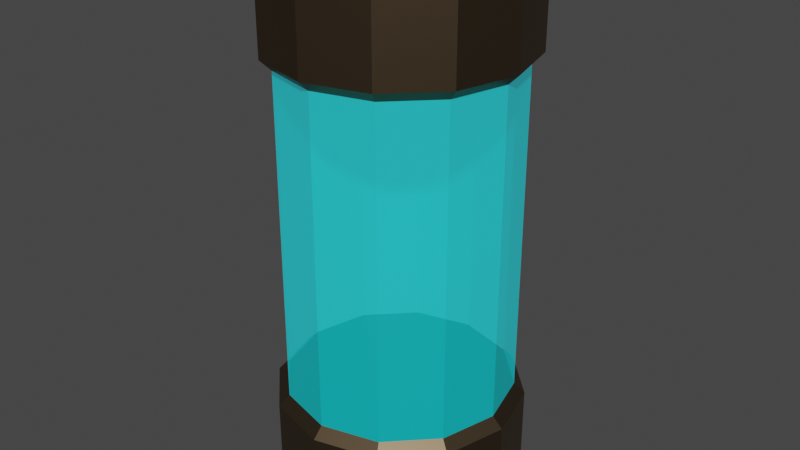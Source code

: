 # Source: reactor_shell.blend  (saved by Blender 2.93.20; exported with 4.5.12 LTS)
import bpy
from mathutils import Matrix  # noqa: F401  (used for matrix-valued properties, if any)

bpy.ops.wm.read_factory_settings(use_empty=True)
scene = bpy.context.scene
scene.name = 'Scene'

# ---- collections
col_collection = bpy.data.collections.new('Collection'); scene.collection.children.link(col_collection)

# ---- materials (node trees are filled in below, after node groups)
mat_metal = bpy.data.materials.new('Metal')
mat_energy_field = bpy.data.materials.new('Energy Field')

# ---- material node trees
mat_metal.use_nodes = True; mat_metal.node_tree.nodes.clear()
_N = mat_metal.node_tree.nodes; _L = mat_metal.node_tree.links
n0 = _N.new('ShaderNodeBsdfPrincipled'); n0.name = 'Principled BSDF'; n0.location = (10, 300)
n0.distribution = 'GGX'
n0.subsurface_method = 'BURLEY'
n0.inputs[0].default_value = (0.1543, 0.1098, 0.06625, 1.0)
n0.inputs[1].default_value = 1.0
n0.inputs[2].default_value = 0.4883
n0.inputs[3].default_value = 1.45
n0.inputs[13].default_value = 0.0
n0.inputs[27].default_value = (0.0, 0.0, 0.0, 1.0)
n0.inputs[28].default_value = 1.0
n1 = _N.new('ShaderNodeOutputMaterial'); n1.name = 'Material Output'; n1.location = (300, 300)
_L.new(n0.outputs[0], n1.inputs[0])
n1.is_active_output = True
mat_energy_field.use_nodes = True; mat_energy_field.node_tree.nodes.clear()
_N = mat_energy_field.node_tree.nodes; _L = mat_energy_field.node_tree.links
n0 = _N.new('ShaderNodeBsdfPrincipled'); n0.name = 'Principled BSDF'; n0.location = (10, 300)
n0.distribution = 'GGX'
n0.subsurface_method = 'BURLEY'
n0.inputs[0].default_value = (0.0, 0.7589, 0.8, 0.5)
n0.inputs[3].default_value = 1.45
n0.inputs[4].default_value = 0.45
n0.inputs[27].default_value = (0.0, 0.2129, 0.2516, 1.0)
n0.inputs[28].default_value = 1.0
n1 = _N.new('ShaderNodeOutputMaterial'); n1.name = 'Material Output'; n1.location = (300, 300)
_L.new(n0.outputs[0], n1.inputs[0])
n1.is_active_output = True

# ---- world
world_world = bpy.data.worlds.new('World'); scene.world = world_world
world_world.use_nodes = True; world_world.node_tree.nodes.clear()
_N = world_world.node_tree.nodes; _L = world_world.node_tree.links
n0 = _N.new('ShaderNodeOutputWorld'); n0.name = 'World Output'; n0.location = (300, 300)
n1 = _N.new('ShaderNodeBackground'); n1.name = 'Background'; n1.location = (10, 300)
n1.inputs[0].default_value = (0.05088, 0.05088, 0.05088, 1.0)
_L.new(n1.outputs[0], n0.inputs[0])
n0.is_active_output = True
world_world.color = (0.05088, 0.05088, 0.05088)
world_world.use_sun_shadow = False
world_world.sun_shadow_jitter_overblur = 0.0

# ---- meshes
me_cylinder_001 = bpy.data.meshes.new('Cylinder.001')
me_cylinder_001.from_pydata([(0.0, 1.0, 0.0), (-0.5, -0.866, 4.265), (0.5, 0.866, 0.0), (-0.866, -0.5, 4.265), (0.866, 0.5, 0.0), (-1.0, -5.687e-08, 4.265), (1.0, -4.371e-08, 0.0), (-0.866, 0.5, 4.265), (0.866, -0.5, 0.0), (-0.5, 0.866, 4.265), (0.5, -0.866, 0.0), (-8.742e-08, 1.0, 4.265), (-8.742e-08, -1.0, 0.0), (0.5, 0.866, 4.265), (-0.5, -0.866, 0.0), (0.866, 0.5, 4.265), (-0.866, -0.5, 0.0), (1.0, -1.232e-09, 4.265), (-1.0, 1.192e-08, 0.0), (0.866, -0.5, 4.265), (-0.866, 0.5, 0.0), (0.5, -0.866, 4.265), (-0.5, 0.866, 0.0), (0.0, -1.0, 4.265), (1.863e-09, 0.9143, 0.8125), (0.0, 1.0, 0.7297), (0.4571, 0.7918, 0.8125), (0.5, 0.866, 0.7297), (0.7918, 0.4571, 0.8125), (0.866, 0.5, 0.7297), (0.9143, -2.98e-08, 0.8125), (1.0, -4.371e-08, 0.7297), (0.7918, -0.4571, 0.8125), (0.866, -0.5, 0.7297), (0.4571, -0.7918, 0.8125), (0.5, -0.866, 0.7297), (-7.264e-08, -0.9143, 0.8125), (-8.742e-08, -1.0, 0.7297), (-0.4571, -0.7918, 0.8125), (-0.5, -0.866, 0.7297), (-0.7918, -0.4571, 0.8125), (-0.866, -0.5, 0.7297), (-0.9143, 1.118e-08, 0.8125), (-1.0, 1.192e-08, 0.7297), (-0.7918, 0.4571, 0.8125), (-0.866, 0.5, 0.7297), (-0.4571, 0.7918, 0.8125), (-0.5, 0.866, 0.7297), (1.863e-09, -0.9143, 3.453), (0.0, -1.0, 3.536), (0.4571, -0.7918, 3.453), (0.5, -0.866, 3.536), (0.7918, -0.4571, 3.453), (0.866, -0.5, 3.536), (0.9143, 5.589e-08, 3.453), (1.0, 6.256e-08, 3.536), (0.7918, 0.4571, 3.453), (0.866, 0.5, 3.536), (0.4571, 0.7918, 3.453), (0.5, 0.866, 3.536), (-7.264e-08, 0.9143, 3.453), (-8.742e-08, 1.0, 3.536), (-0.4571, 0.7918, 3.453), (-0.5, 0.866, 3.536), (-0.7918, 0.4571, 3.453), (-0.866, 0.5, 3.536), (-0.9143, 1.492e-08, 3.453), (-1.0, 6.927e-09, 3.536), (-0.7918, -0.4571, 3.453), (-0.866, -0.5, 3.536), (-0.4571, -0.7918, 3.453), (-0.5, -0.866, 3.536)], [], [(22, 47, 25, 0), (4, 29, 31, 6), (6, 31, 33, 8), (8, 33, 35, 10), (10, 35, 37, 12), (12, 37, 39, 14), (14, 39, 41, 16), (16, 41, 43, 18), (18, 43, 45, 20), (20, 45, 47, 22), (0, 25, 27, 2), (1, 71, 49, 23), (2, 27, 29, 4), (0, 2, 4, 6, 8, 10, 12, 14, 16, 18, 20, 22), (27, 25, 24, 26), (29, 27, 26, 28), (31, 29, 28, 30), (33, 31, 30, 32), (35, 33, 32, 34), (37, 35, 34, 36), (39, 37, 36, 38), (41, 39, 38, 40), (43, 41, 40, 42), (45, 43, 42, 44), (47, 45, 44, 46), (25, 47, 46, 24), (19, 53, 55, 17), (17, 55, 57, 15), (15, 57, 59, 13), (13, 59, 61, 11), (11, 61, 63, 9), (9, 63, 65, 7), (7, 65, 67, 5), (5, 67, 69, 3), (3, 69, 71, 1), (23, 49, 51, 21), (21, 51, 53, 19), (23, 21, 19, 17, 15, 13, 11, 9, 7, 5, 3, 1), (51, 49, 48, 50), (53, 51, 50, 52), (55, 53, 52, 54), (57, 55, 54, 56), (59, 57, 56, 58), (61, 59, 58, 60), (63, 61, 60, 62), (65, 63, 62, 64), (67, 65, 64, 66), (69, 67, 66, 68), (71, 69, 68, 70), (49, 71, 70, 48), (46, 44, 42, 40, 38, 36, 34, 32, 30, 28, 26, 24), (48, 70, 68, 66, 64, 62, 60, 58, 56, 54, 52, 50)])
_uv = me_cylinder_001.uv_layers.new(name='UVMap')
_uv.uv.foreach_set('vector', [0.8005, 0.693, 0.8005, 0.6054, 0.864, 0.6054, 0.864, 0.693, 0.2286, 0.693, 0.2286, 0.6054, 0.2922, 0.6054, 0.2922, 0.693, 0.2922, 0.693, 0.2922, 0.6054, 0.3557, 0.6054, 0.3557, 0.693, 0.3557, 0.693, 0.3557, 0.6054, 0.4192, 0.6054, 0.4192, 0.693, 0.4192, 0.693, 0.4192, 0.6054, 0.4828, 0.6054, 0.4828, 0.693, 0.4828, 0.693, 0.4828, 0.6054, 0.5463, 0.6054, 0.5463, 0.693, 0.5463, 0.693, 0.5463, 0.6054, 0.6098, 0.6054, 0.6098, 0.693, 0.6098, 0.693, 0.6098, 0.6054, 0.6734, 0.6054, 0.6734, 0.693, 0.6734, 0.693, 0.6734, 0.6054, 0.7369, 0.6054, 0.7369, 0.693, 0.7369, 0.693, 0.7369, 0.6054, 0.8005, 0.6054, 0.8005, 0.693, 0.864, 0.693, 0.864, 0.6054, 0.9275, 0.6054, 0.9275, 0.693, 0.5463, 0.6935, 0.5463, 0.7811, 0.4828, 0.7811, 0.4828, 0.6935, 0.9275, 0.693, 0.9275, 0.6054, 0.9911, 0.6054, 0.9911, 0.693, 0.2224, 0.3336, 0.2775, 0.3647, 0.3092, 0.4185, 0.3092, 0.4806, 0.2775, 0.5344, 0.2224, 0.5655, 0.1589, 0.5655, 0.1039, 0.5344, 0.0721, 0.4806, 0.0721, 0.4185, 0.1039, 0.3647, 0.1589, 0.3336, 0.6579, 0.5501, 0.6507, 0.4884, 0.6653, 0.4894, 0.6719, 0.5459, 0.6878, 0.605, 0.6579, 0.5501, 0.6719, 0.5459, 0.6992, 0.596, 0.9838, 0.5501, 0.954, 0.605, 0.9426, 0.596, 0.9699, 0.5459, 0.9911, 0.4884, 0.9838, 0.5501, 0.9699, 0.5459, 0.9765, 0.4894, 0.9747, 0.4283, 0.9911, 0.4884, 0.9765, 0.4894, 0.9616, 0.4345, 0.9371, 0.3783, 0.9747, 0.4283, 0.9616, 0.4345, 0.9271, 0.3888, 0.8833, 0.3452, 0.9371, 0.3783, 0.9271, 0.3888, 0.878, 0.3585, 0.8209, 0.3336, 0.8833, 0.3452, 0.878, 0.3585, 0.8209, 0.3479, 0.7584, 0.3452, 0.8209, 0.3336, 0.8209, 0.3479, 0.7638, 0.3585, 0.7047, 0.3783, 0.7584, 0.3452, 0.7638, 0.3585, 0.7146, 0.3888, 0.667, 0.4283, 0.7047, 0.3783, 0.7146, 0.3888, 0.6802, 0.4345, 0.6507, 0.4884, 0.667, 0.4283, 0.6802, 0.4345, 0.6653, 0.4894, 0.3557, 0.6935, 0.3557, 0.7811, 0.2922, 0.7811, 0.2922, 0.6935, 0.2922, 0.6935, 0.2922, 0.7811, 0.2286, 0.7811, 0.2286, 0.6935, 0.9911, 0.6935, 0.9911, 0.7811, 0.9275, 0.7811, 0.9275, 0.6935, 0.9275, 0.6935, 0.9275, 0.7811, 0.864, 0.7811, 0.864, 0.6935, 0.864, 0.6935, 0.864, 0.7811, 0.8005, 0.7811, 0.8005, 0.6935, 0.8005, 0.6935, 0.8005, 0.7811, 0.7369, 0.7811, 0.7369, 0.6935, 0.7369, 0.6935, 0.7369, 0.7811, 0.6734, 0.7811, 0.6734, 0.6935, 0.6734, 0.6935, 0.6734, 0.7811, 0.6098, 0.7811, 0.6098, 0.6935, 0.6098, 0.6935, 0.6098, 0.7811, 0.5463, 0.7811, 0.5463, 0.6935, 0.4828, 0.6935, 0.4828, 0.7811, 0.4192, 0.7811, 0.4192, 0.6935, 0.4192, 0.6935, 0.4192, 0.7811, 0.3557, 0.7811, 0.3557, 0.6935, 0.2935, 0.1632, 0.2617, 0.217, 0.2067, 0.2481, 0.1431, 0.2481, 0.0881, 0.217, 0.05633, 0.1632, 0.05633, 0.1011, 0.0881, 0.04729, 0.1431, 0.01622, 0.2067, 0.01622, 0.2617, 0.04729, 0.2935, 0.1011, 0.3261, 0.4283, 0.3637, 0.3783, 0.3737, 0.3888, 0.3393, 0.4345, 0.3097, 0.4884, 0.3261, 0.4283, 0.3393, 0.4345, 0.3243, 0.4894, 0.317, 0.5501, 0.3097, 0.4884, 0.3243, 0.4894, 0.331, 0.5459, 0.3468, 0.605, 0.317, 0.5501, 0.331, 0.5459, 0.3582, 0.596, 0.6429, 0.5501, 0.6131, 0.605, 0.6016, 0.596, 0.6289, 0.5459, 0.6502, 0.4884, 0.6429, 0.5501, 0.6289, 0.5459, 0.6356, 0.4894, 0.6338, 0.4283, 0.6502, 0.4884, 0.6356, 0.4894, 0.6206, 0.4345, 0.5962, 0.3783, 0.6338, 0.4283, 0.6206, 0.4345, 0.5862, 0.3888, 0.5424, 0.3452, 0.5962, 0.3783, 0.5862, 0.3888, 0.537, 0.3585, 0.4799, 0.3336, 0.5424, 0.3452, 0.537, 0.3585, 0.4799, 0.3479, 0.4175, 0.3452, 0.4799, 0.3336, 0.4799, 0.3479, 0.4229, 0.3585, 0.3637, 0.3783, 0.4175, 0.3452, 0.4229, 0.3585, 0.3737, 0.3888, 0.4164, 0.9652, 0.4454, 0.916, 0.4454, 0.8592, 0.4164, 0.81, 0.3661, 0.7816, 0.308, 0.7816, 0.2577, 0.81, 0.2286, 0.8592, 0.2286, 0.916, 0.2577, 0.9652, 0.308, 0.9936, 0.3661, 0.9936, 0.04035, 0.8771, 0.09065, 0.9055, 0.1487, 0.9055, 0.1991, 0.8771, 0.2281, 0.8279, 0.2281, 0.7711, 0.1991, 0.7219, 0.1487, 0.6935, 0.09065, 0.6935, 0.04035, 0.7219, 0.0113, 0.7711, 0.0113, 0.8279])
me_cylinder_001.materials.append(mat_metal)
me_cylinder_001.materials.append(mat_energy_field)
me_cylinder_001.use_remesh_fix_poles = True
me_cylinder_001.use_remesh_preserve_attributes = False
me_cylinder_001.update()
me_cylinder_002 = bpy.data.meshes.new('Cylinder.002')
me_cylinder_002.from_pydata([(1.863e-09, 0.9143, 0.8125), (0.4571, 0.7918, 0.8125), (0.7918, 0.4571, 0.8125), (0.9143, -2.98e-08, 0.8125), (0.7918, -0.4571, 0.8125), (0.4571, -0.7918, 0.8125), (-7.264e-08, -0.9143, 0.8125), (-0.4571, -0.7918, 0.8125), (-0.7918, -0.4571, 0.8125), (-0.9143, 1.118e-08, 0.8125), (-0.7918, 0.4571, 0.8125), (-0.4571, 0.7918, 0.8125), (1.863e-09, -0.9143, 3.453), (0.4571, -0.7918, 3.453), (0.7918, -0.4571, 3.453), (0.9143, 5.589e-08, 3.453), (0.7918, 0.4571, 3.453), (0.4571, 0.7918, 3.453), (-7.264e-08, 0.9143, 3.453), (-0.4571, 0.7918, 3.453), (-0.7918, 0.4571, 3.453), (-0.9143, 1.492e-08, 3.453), (-0.7918, -0.4571, 3.453), (-0.4571, -0.7918, 3.453)], [], [(12, 23, 7, 6), (6, 5, 13, 12), (5, 4, 14, 13), (4, 3, 15, 14), (23, 22, 8, 7), (22, 21, 9, 8), (21, 20, 10, 9), (20, 19, 11, 10), (19, 18, 0, 11), (18, 17, 1, 0), (17, 16, 2, 1), (16, 15, 3, 2)])
_uv = me_cylinder_002.uv_layers.new(name='UVMap')
_uv.uv.foreach_set('vector', [0.1057, 0.3023, 0.185, 0.3023, 0.185, 0.7444, 0.1057, 0.7444, 0.1057, 0.7444, 0.02648, 0.7444, 0.02648, 0.3023, 0.1057, 0.3023, 0.9774, 0.7444, 0.8982, 0.7444, 0.8982, 0.3023, 0.9774, 0.3023, 0.8982, 0.7444, 0.8189, 0.7444, 0.8189, 0.3023, 0.8982, 0.3023, 0.185, 0.3023, 0.2642, 0.3023, 0.2642, 0.7444, 0.185, 0.7444, 0.2642, 0.3023, 0.3435, 0.3023, 0.3435, 0.7444, 0.2642, 0.7444, 0.3435, 0.3023, 0.4227, 0.3023, 0.4227, 0.7444, 0.3435, 0.7444, 0.4227, 0.3023, 0.5019, 0.3023, 0.5019, 0.7444, 0.4227, 0.7444, 0.5019, 0.3023, 0.5812, 0.3023, 0.5812, 0.7444, 0.5019, 0.7444, 0.5812, 0.3023, 0.6604, 0.3023, 0.6604, 0.7444, 0.5812, 0.7444, 0.6604, 0.3023, 0.7397, 0.3023, 0.7397, 0.7444, 0.6604, 0.7444, 0.7397, 0.3023, 0.8189, 0.3023, 0.8189, 0.7444, 0.7397, 0.7444])
me_cylinder_002.materials.append(mat_energy_field)
me_cylinder_002.use_remesh_fix_poles = True
me_cylinder_002.use_remesh_preserve_attributes = False
me_cylinder_002.update()

# ---- objects
ob_cylinder = bpy.data.objects.new('Cylinder', me_cylinder_001)
ob_field = bpy.data.objects.new('Field', me_cylinder_002)

# ---- transforms, parenting, visibility, modifiers, constraints
ob_cylinder.location = (0.0, 0.0, 0.0)
ob_field.location = (0.0, 0.0, 0.0)

# ---- collection membership
col_collection.objects.link(ob_cylinder)
col_collection.objects.link(ob_field)

# ---- scene / render settings (as saved in the file)
scene.frame_start = 1; scene.frame_end = 250; scene.frame_set(47)
scene.render.engine = 'CYCLES'
scene.cycles.use_denoising = False
scene.cycles.samples = 128
scene.cycles.sampling_pattern = 'TABULATED_SOBOL'
scene.cycles.use_adaptive_sampling = False
scene.cycles.use_light_tree = False
scene.view_settings.view_transform = 'Filmic'
bpy.context.view_layer.update()

# ---- added for rendering (the .blend has no active camera and no usable light): camera, sun
cam_auto = bpy.data.cameras.new('AutoCamera')
cam_auto.lens = 50.0
cam_auto.sensor_width = 36.0
cam_auto.clip_end = 1000.0
ob_auto_camera = bpy.data.objects.new('AutoCamera', cam_auto)
scene.collection.objects.link(ob_auto_camera)
ob_auto_camera.location = (4.73526, -5.68232, 5.92091)
ob_auto_camera.rotation_euler = (1.09748, -7.21219e-08, 0.694738)
scene.camera = ob_auto_camera
light_auto_sun = bpy.data.lights.new('AutoSun', 'SUN')
light_auto_sun.energy = 3.0
light_auto_sun.angle = 0.0523599
ob_auto_sun = bpy.data.objects.new('AutoSun', light_auto_sun)
scene.collection.objects.link(ob_auto_sun)
ob_auto_sun.rotation_euler = (0.872665, 0.174533, 0.523599)
bpy.context.view_layer.update()
